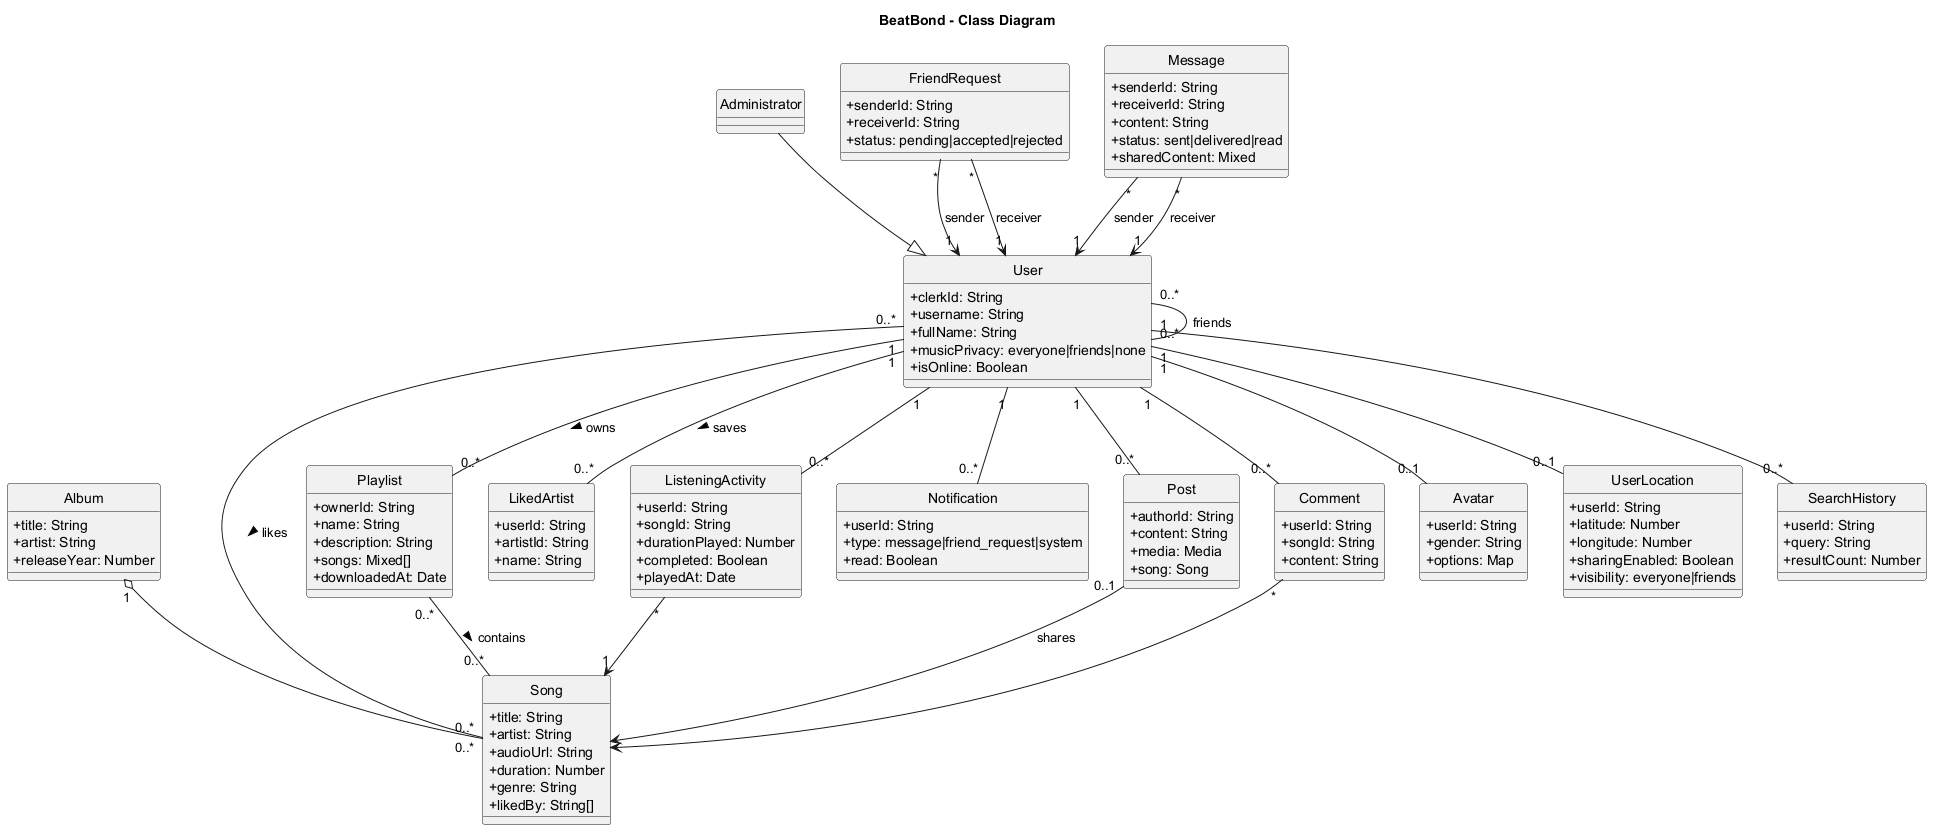

The diagram above was rendered by PlantUML. Its source (embedded in the PNG):
@startuml
title BeatBond - Class Diagram
hide circle
skinparam classAttributeIconSize 0
class User {
  +clerkId: String
  +username: String
  +fullName: String
  +musicPrivacy: everyone|friends|none
  +isOnline: Boolean
}
class Administrator
class Song {
  +title: String
  +artist: String
  +audioUrl: String
  +duration: Number
  +genre: String
  +likedBy: String[]
}
class Album {
  +title: String
  +artist: String
  +releaseYear: Number
}
class Playlist {
  +ownerId: String
  +name: String
  +description: String
  +songs: Mixed[]
  +downloadedAt: Date
}
class LikedArtist {
  +userId: String
  +artistId: String
  +name: String
}
class ListeningActivity {
  +userId: String
  +songId: String
  +durationPlayed: Number
  +completed: Boolean
  +playedAt: Date
}
class FriendRequest {
  +senderId: String
  +receiverId: String
  +status: pending|accepted|rejected
}
class Message {
  +senderId: String
  +receiverId: String
  +content: String
  +status: sent|delivered|read
  +sharedContent: Mixed
}
class Notification {
  +userId: String
  +type: message|friend_request|system
  +read: Boolean
}
class Post {
  +authorId: String
  +content: String
  +media: Media
  +song: Song
}
class Comment {
  +userId: String
  +songId: String
  +content: String
}
class Avatar {
  +userId: String
  +gender: String
  +options: Map
}
class UserLocation {
  +userId: String
  +latitude: Number
  +longitude: Number
  +sharingEnabled: Boolean
  +visibility: everyone|friends
}
class SearchHistory {
  +userId: String
  +query: String
  +resultCount: Number
}

Administrator --|> User
Album "1" o-- "0..*" Song
User "1" -- "0..*" Playlist : owns >
Playlist "0..*" -- "0..*" Song : contains >
User "0..*" -- "0..*" Song : likes >
User "1" -- "0..*" LikedArtist : saves >
User "1" -- "0..*" ListeningActivity
ListeningActivity "*" --> "1" Song
FriendRequest "*" --> "1" User : sender
FriendRequest "*" --> "1" User : receiver
User "0..*" -- "0..*" User : friends
Message "*" --> "1" User : sender
Message "*" --> "1" User : receiver
User "1" -- "0..*" Notification
User "1" -- "0..*" Post
Post "0..1" --> Song : shares
User "1" -- "0..*" Comment
Comment "*" --> Song
User "1" -- "0..1" Avatar
User "1" -- "0..1" UserLocation
User "1" -- "0..*" SearchHistory
@enduml